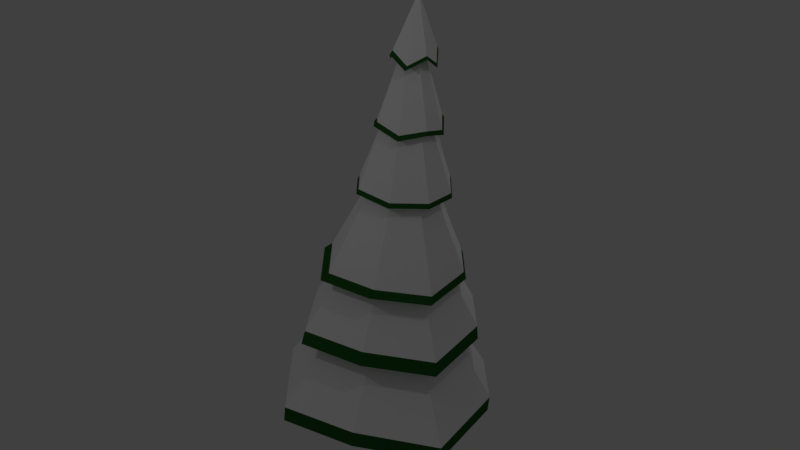 # Source: fur_tree-snow.blend  (saved by Blender 2.79.0; exported with 4.5.12 LTS)
import bpy
from mathutils import Matrix  # noqa: F401  (used for matrix-valued properties, if any)

bpy.ops.wm.read_factory_settings(use_empty=True)
scene = bpy.context.scene
scene.name = 'Scene'

# ---- collections
col_collection_1 = bpy.data.collections.new('Collection 1'); scene.collection.children.link(col_collection_1)

# ---- materials (node trees are filled in below, after node groups)
mat_material_003 = bpy.data.materials.new('Material.003')
mat_material_003.alpha_threshold = 0.0
mat_material_003.use_transparent_shadow = False
mat_material_003.diffuse_color = (0.03584, 0.3264, 0.01446, 1.0)
mat_material_003.roughness = 0.5
mat_material_004 = bpy.data.materials.new('Material.004')
mat_material_004.alpha_threshold = 0.0
mat_material_004.use_transparent_shadow = False
mat_material_004.diffuse_color = (0.233, 0.02564, 0.008183, 1.0)
mat_material_004.roughness = 0.5
mat_material_005 = bpy.data.materials.new('Material.005')
mat_material_005.alpha_threshold = 0.0
mat_material_005.use_transparent_shadow = False
mat_material_005.diffuse_color = (0.01913, 0.1149, 0.01958, 1.0)
mat_material_005.roughness = 0.5
mat_material_006 = bpy.data.materials.new('Material.006')
mat_material_006.alpha_threshold = 0.0
mat_material_006.use_transparent_shadow = False
mat_material_006.diffuse_color = (1.0, 1.0, 1.0, 1.0)
mat_material_006.roughness = 0.5

# ---- material node trees

# ---- world
world_world = bpy.data.worlds.new('World'); scene.world = world_world
world_world.color = (0.05088, 0.05088, 0.05088)
world_world.use_sun_shadow = False
world_world.sun_shadow_jitter_overblur = 0.0
world_world.cycles.sampling_method = 'MANUAL'

# ---- lights
light_lamp_002 = bpy.data.lights.new('Lamp.002', 'POINT')
light_lamp_002.transmission_factor = 0.0
light_lamp_002.cutoff_distance = 30.0
light_lamp_002.energy = 100.0
light_lamp_002.shadow_buffer_clip_start = 1.001
light_lamp_002.shadow_soft_size = 0.1
light_lamp_002.shadow_maximum_resolution = 0.006
light_lamp_002.use_absolute_resolution = True
light_lamp_001 = bpy.data.lights.new('Lamp.001', 'POINT')
light_lamp_001.transmission_factor = 0.0
light_lamp_001.cutoff_distance = 30.0
light_lamp_001.energy = 100.0
light_lamp_001.shadow_buffer_clip_start = 1.001
light_lamp_001.shadow_soft_size = 0.1
light_lamp_001.shadow_maximum_resolution = 0.006
light_lamp_001.use_absolute_resolution = True
light_lamp = bpy.data.lights.new('Lamp', 'POINT')
light_lamp.transmission_factor = 0.0
light_lamp.cutoff_distance = 30.0
light_lamp.energy = 100.0
light_lamp.shadow_buffer_clip_start = 1.001
light_lamp.shadow_soft_size = 0.1
light_lamp.shadow_maximum_resolution = 0.006
light_lamp.use_absolute_resolution = True

# ---- meshes
me_cylinder_003 = bpy.data.meshes.new('Cylinder.003')
me_cylinder_003.from_pydata([(0.05467, 0.02576, 14.0), (0.06529, 0.02136, 14.0), (0.06969, 0.01074, 14.0), (0.06529, 0.0001125, 14.0), (0.05467, -0.004288, 14.0), (0.04405, 0.0001125, 14.0), (0.03965, 0.01074, 14.0), (0.04405, 0.02136, 14.0), (-0.01495, 1.01, 5.434), (-0.01495, 0.8461, 7.366), (-0.01495, 0.6819, 9.297), (-0.01495, 0.5178, 11.23), (0.05028, 0.1866, 12.8), (0.1836, 0.1314, 12.8), (0.3303, 0.3418, 11.0), (0.4389, 0.4504, 9.198), (0.5475, 0.559, 7.39), (0.6561, 0.6676, 5.583), (0.2389, -0.001946, 12.8), (0.5045, -0.001649, 11.23), (0.6686, -0.001649, 9.297), (0.8328, -0.001649, 7.366), (0.9969, -0.001648, 5.434), (0.1836, -0.1353, 12.8), (0.3303, -0.3457, 11.0), (0.4389, -0.4543, 9.198), (0.5475, -0.5629, 7.39), (0.6561, -0.6715, 5.583), (-0.0106, -0.1905, 12.8), (-0.01495, -0.5211, 11.23), (-0.01495, -0.6852, 9.297), (-0.01495, -0.8494, 7.366), (-0.01495, -1.013, 5.434), (-0.08307, -0.1353, 12.67), (-0.3571, -0.3457, 11.0), (-0.4657, -0.4543, 9.198), (-0.5743, -0.5629, 7.39), (-0.6829, -0.6715, 5.583), (-0.1992, -0.001946, 12.8), (-0.5344, -0.001649, 11.23), (-0.6985, -0.001649, 9.297), (-0.8627, -0.001649, 7.366), (-1.027, -0.001648, 5.434), (-0.144, 0.1314, 12.8), (-0.3571, 0.3418, 11.0), (-0.4657, 0.4504, 9.198), (-0.5743, 0.559, 7.39), (-0.6829, 0.6676, 5.583), (0.06897, 0.6726, 12.53), (0.5023, 0.4479, 12.22), (0.7297, 0.0119, 12.53), (0.5023, -0.4264, 12.22), (0.06897, -0.6488, 12.53), (-0.372, -0.4264, 12.22), (-0.5917, 0.0119, 12.53), (-0.372, 0.4479, 12.22), (0.07838, 0.9983, 10.56), (0.7267, 0.6635, 10.38), (1.065, 0.0119, 10.56), (0.7267, -0.642, 10.38), (0.07838, -0.9745, 10.56), (-0.5788, -0.642, 10.38), (-0.9081, 0.0119, 10.56), (-0.5788, 0.6635, 10.38), (0.07838, 1.442, 8.632), (1.02, 0.9568, 8.575), (1.508, 0.0119, 8.632), (1.02, -0.9353, 8.575), (0.07838, -1.418, 8.632), (-0.8721, -0.9353, 8.575), (-1.351, 0.0119, 8.632), (-0.8721, 0.9568, 8.575), (-0.02991, 2.082, 6.177), (1.381, 1.365, 6.278), (2.099, -0.04664, 6.177), (1.381, -1.453, 6.278), (-0.02991, -2.176, 6.177), (-1.436, -1.453, 6.278), (-2.159, -0.04664, 6.177), (-1.436, 1.365, 6.278), (-0.01114, 2.828, 4.336), (1.826, 1.886, 4.555), (2.764, 0.05364, 4.336), (1.826, -1.786, 4.555), (-0.01114, -2.721, 4.336), (-1.846, -1.786, 4.555), (-2.786, 0.05364, 4.336), (-1.69, 1.73, 4.555), (-0.03211, 3.273, 1.917), (2.149, 2.082, 2.329), (3.34, -0.09888, 1.917), (2.202, -2.324, 2.291), (-0.03211, -3.471, 1.917), (-2.261, -2.324, 2.291), (-3.404, -0.09888, 1.917), (-2.261, 2.138, 2.291), (-0.02622, 0.5879, 0.7009), (0.008385, 0.5382, 4.927), (0.3645, 0.4261, 0.7009), (0.3492, 0.3971, 4.927), (0.5264, 0.03537, 0.7009), (0.4903, 0.0563, 4.927), (0.3645, -0.3554, 0.7009), (0.3492, -0.2845, 4.927), (-0.02622, -0.5172, 0.7009), (0.008385, -0.4256, 4.927), (-0.3329, -0.3054, 0.7009), (-0.3324, -0.2845, 4.927), (-0.4741, 0.03537, 0.7009), (-0.4736, 0.0563, 4.927), (-0.3329, 0.3762, 0.7009), (-0.3324, 0.3971, 4.927), (0.002541, 0.4526, 1.647), (0.3246, 0.3318, 1.647), (0.4303, 0.04006, 1.647), (0.2943, -0.2517, 1.647), (0.002541, -0.3725, 1.647), (-0.2892, -0.2517, 1.647), (-0.41, 0.04006, 1.647), (-0.2892, 0.3318, 1.647), (-0.04702, 3.277, 1.447), (2.135, 2.086, 1.859), (3.325, -0.09456, 1.447), (2.187, -2.32, 1.821), (-0.04702, -3.466, 1.447), (-2.276, -2.32, 1.821), (-3.419, -0.09456, 1.447), (-2.276, 2.143, 1.821), (-0.05402, 2.849, 3.96), (1.832, 1.881, 4.185), (2.795, 0.0002147, 3.96), (1.832, -1.889, 4.185), (-0.05402, -2.849, 3.96), (-1.938, -1.889, 4.185), (-2.903, 0.0002148, 3.96), (-1.778, 1.721, 4.185), (-0.0928, 2.287, 5.972), (1.431, 1.512, 6.081), (2.206, -0.01224, 5.972), (1.431, -1.531, 6.081), (-0.0928, -2.311, 5.972), (-1.611, -1.531, 6.081), (-2.392, -0.01224, 5.972), (-1.611, 1.512, 6.081), (0.07225, 0.733, 12.42), (0.5363, 0.4768, 12.08), (0.7823, 0.01724, 12.41), (0.5313, -0.4396, 12.09), (0.06369, -0.6959, 12.44), (-0.4226, -0.4292, 12.09), (-0.6573, 0.03531, 12.41), (-0.3915, 0.4997, 12.11), (0.06693, 1.107, 10.45), (0.786, 0.7383, 10.25), (1.134, 0.007471, 10.46), (0.7694, -0.688, 10.25), (0.0592, -1.035, 10.45), (-0.6389, -0.7093, 10.25), (-1.011, 0.00257, 10.45), (-0.6341, 0.7315, 10.27), (0.07674, 1.506, 8.497), (1.056, 1.001, 8.438), (1.564, 0.01885, 8.497), (1.056, -0.9662, 8.438), (0.07674, -1.468, 8.497), (-0.9117, -0.9662, 8.438), (-1.41, 0.01885, 8.497), (-0.9117, 1.001, 8.438)], [], [(48, 0, 1, 49), (49, 1, 2, 50), (50, 2, 3, 51), (51, 3, 4, 52), (52, 4, 5, 53), (53, 5, 6, 54), (1, 0, 7, 6, 5, 4, 3, 2), (54, 6, 7, 55), (55, 7, 0, 48), (95, 47, 8, 88), (87, 46, 9, 80), (79, 45, 10, 72), (71, 44, 11, 64), (63, 43, 12, 56), (94, 42, 47, 95), (86, 41, 46, 87), (78, 40, 45, 79), (70, 39, 44, 71), (62, 38, 43, 63), (93, 37, 42, 94), (85, 36, 41, 86), (77, 35, 40, 78), (69, 34, 39, 70), (61, 33, 38, 62), (92, 32, 37, 93), (84, 31, 36, 85), (76, 30, 35, 77), (68, 29, 34, 69), (60, 28, 33, 61), (91, 27, 32, 92), (83, 26, 31, 84), (75, 25, 30, 76), (67, 24, 29, 68), (59, 23, 28, 60), (90, 22, 27, 91), (82, 21, 26, 83), (74, 20, 25, 75), (66, 19, 24, 67), (58, 18, 23, 59), (89, 17, 22, 90), (81, 16, 21, 82), (73, 15, 20, 74), (65, 14, 19, 66), (57, 13, 18, 58), (88, 8, 17, 89), (80, 9, 16, 81), (72, 10, 15, 73), (64, 11, 14, 65), (56, 12, 13, 57), (43, 55, 48, 12), (38, 54, 55, 43), (33, 53, 54, 38), (28, 52, 53, 33), (23, 51, 52, 28), (18, 50, 51, 23), (13, 49, 50, 18), (12, 48, 49, 13), (11, 56, 57, 14), (14, 57, 58, 19), (19, 58, 59, 24), (24, 59, 60, 29), (29, 60, 61, 34), (34, 61, 62, 39), (39, 62, 63, 44), (44, 63, 56, 11), (10, 64, 65, 15), (15, 65, 66, 20), (20, 66, 67, 25), (25, 67, 68, 30), (30, 68, 69, 35), (35, 69, 70, 40), (40, 70, 71, 45), (45, 71, 64, 10), (9, 72, 73, 16), (16, 73, 74, 21), (21, 74, 75, 26), (26, 75, 76, 31), (31, 76, 77, 36), (36, 77, 78, 41), (41, 78, 79, 46), (46, 79, 72, 9), (8, 80, 81, 17), (17, 81, 82, 22), (22, 82, 83, 27), (27, 83, 84, 32), (32, 84, 85, 37), (37, 85, 86, 42), (42, 86, 87, 47), (47, 87, 80, 8), (112, 97, 99, 113), (113, 99, 101, 114), (114, 101, 103, 115), (115, 103, 105, 116), (116, 105, 107, 117), (117, 107, 109, 118), (99, 97, 111, 109, 107, 105, 103, 101), (118, 109, 111, 119), (119, 111, 97, 112), (96, 98, 100, 102, 104, 106, 108, 110), (110, 119, 112, 96), (108, 118, 119, 110), (106, 117, 118, 108), (104, 116, 117, 106), (102, 115, 116, 104), (100, 114, 115, 102), (98, 113, 114, 100), (96, 112, 113, 98), (93, 94, 126, 125), (91, 92, 124, 123), (89, 90, 122, 121), (94, 95, 127, 126), (92, 93, 125, 124), (90, 91, 123, 122), (88, 89, 121, 120), (95, 88, 120, 127), (80, 87, 135, 128), (86, 85, 133, 134), (84, 83, 131, 132), (82, 81, 129, 130), (87, 86, 134, 135), (85, 84, 132, 133), (83, 82, 130, 131), (81, 80, 128, 129), (79, 78, 142, 143), (77, 76, 140, 141), (75, 74, 138, 139), (73, 72, 136, 137), (72, 79, 143, 136), (78, 77, 141, 142), (76, 75, 139, 140), (74, 73, 137, 138), (50, 49, 145, 146), (62, 61, 157, 158), (69, 68, 164, 165), (49, 48, 144, 145), (63, 62, 158, 159), (70, 69, 165, 166), (48, 55, 151, 144), (56, 63, 159, 152), (71, 70, 166, 167), (55, 54, 150, 151), (57, 56, 152, 153), (64, 71, 167, 160), (54, 53, 149, 150), (58, 57, 153, 154), (65, 64, 160, 161), (53, 52, 148, 149), (59, 58, 154, 155), (66, 65, 161, 162), (52, 51, 147, 148), (60, 59, 155, 156), (67, 66, 162, 163), (51, 50, 146, 147), (61, 60, 156, 157), (68, 67, 163, 164)])
me_cylinder_003.polygons.foreach_set('material_index', [3, 3, 3, 3, 3, 3, 0, 3, 3, 3, 3, 3, 3, 3, 3, 3, 3, 3, 3, 3, 3, 3, 3, 3, 3, 3, 3, 3, 3, 3, 3, 3, 3, 3, 3, 3, 3, 3, 3, 3, 3, 3, 3, 3, 3, 3, 3, 3, 3, 0, 0, 0, 0, 0, 0, 0, 0, 0, 0, 0, 0, 0, 0, 0, 0, 0, 0, 0, 0, 0, 0, 0, 0, 0, 0, 0, 0, 0, 0, 0, 0, 0, 0, 0, 0, 0, 0, 0, 0, 1, 1, 1, 1, 1, 1, 1, 1, 1, 1, 1, 1, 1, 1, 1, 1, 1, 1, 2, 2, 2, 2, 2, 2, 2, 2, 2, 2, 2, 2, 2, 2, 2, 2, 2, 2, 2, 2, 2, 2, 2, 2, 2, 2, 2, 2, 2, 2, 2, 2, 2, 2, 2, 2, 2, 2, 2, 2, 2, 2, 2, 2, 2, 2, 2, 2])
me_cylinder_003.materials.append(mat_material_003)
me_cylinder_003.materials.append(mat_material_004)
me_cylinder_003.materials.append(mat_material_005)
me_cylinder_003.materials.append(mat_material_006)
me_cylinder_003.use_remesh_preserve_volume = False
me_cylinder_003.use_remesh_preserve_attributes = False
me_cylinder_003.use_mirror_vertex_groups = False
me_cylinder_003.update()

# ---- objects
ob_empty = bpy.data.objects.new('Empty', None)
ob_cylinder_003 = bpy.data.objects.new('Cylinder.003', me_cylinder_003)
ob_lamp_002 = bpy.data.objects.new('Lamp.002', light_lamp_002)
ob_lamp_001 = bpy.data.objects.new('Lamp.001', light_lamp_001)
ob_lamp = bpy.data.objects.new('Lamp', light_lamp)

# ---- transforms, parenting, visibility, modifiers, constraints
ob_empty.location = (0.2523, -6.098, 2.102)
ob_empty.empty_image_offset = (0.0, 0.0)
ob_empty.lineart.crease_threshold = 0.0
ob_cylinder_003.location = (0.02996, -1.404, -0.4986)
ob_cylinder_003.rotation_euler = (-6.244, 0.05523, 1.162)
ob_cylinder_003.scale = (0.7563, 0.7563, 0.7563)
ob_cylinder_003.lineart.crease_threshold = 0.0
_vg = ob_cylinder_003.vertex_groups.new(name='Bone')
for _i, _w in zip([96, 97, 98, 99, 100, 102, 104, 106, 108, 109, 110, 111, 112, 113, 114, 115, 116, 117, 118, 119], [0.9996, 0.000391, 0.9993, 0.01279, 0.999, 0.9989, 0.999, 0.9993, 0.9996, 0.02652, 0.9997, 0.03095, 0.9953, 0.9932, 0.9918, 0.9914, 0.9919, 0.9933, 0.9952, 0.9961]): _vg.add([_i], _w, 'REPLACE')
_vg = ob_cylinder_003.vertex_groups.new(name='Bone.001')
for _i, _w in zip([97, 99, 101, 103, 105, 107, 109, 111], [0.9748, 0.9686, 0.9803, 0.9856, 0.9857, 0.9817, 0.9617, 0.9595]): _vg.add([_i], _w, 'REPLACE')
_vg = ob_cylinder_003.vertex_groups.new(name='Bone.002')
for _i, _w in zip([8, 9, 16, 17, 21, 22, 26, 27, 31, 32, 36, 37, 41, 42, 46, 47, 72, 73, 74, 75, 76, 77, 78, 79, 80, 81, 82, 83, 84, 85, 86, 87, 88, 89, 90, 91, 92, 93, 94, 95, 120, 121, 122, 123, 124, 125, 126, 127, 128, 129, 130, 131, 132, 133, 134, 135, 136, 137, 138, 139, 140, 141, 142, 143], [0.9702, 0.1963, 0.07411, 0.9742, 0.04173, 0.9637, 0.01587, 0.9683, 0.03332, 0.9596, 0.06486, 0.9688, 0.1862, 0.9646, 0.6069, 0.9753, 0.1384, 0.08291, 0.05255, 0.03092, 0.05181, 0.07871, 0.1529, 0.2233, 0.6061, 0.5705, 0.5622, 0.5294, 0.5281, 0.52, 0.5523, 0.6224, 0.9677, 0.9675, 0.9655, 0.9646, 0.9635, 0.9651, 0.9653, 0.9682, 0.9677, 0.9674, 0.9655, 0.9645, 0.9635, 0.9651, 0.9653, 0.9681, 0.6058, 0.5719, 0.5614, 0.5297, 0.5279, 0.5209, 0.5529, 0.6171, 0.1395, 0.0857, 0.05284, 0.03041, 0.05225, 0.0793, 0.1572, 0.2234]): _vg.add([_i], _w, 'REPLACE')
_vg = ob_cylinder_003.vertex_groups.new(name='Bone.003')
for _i, _w in zip([8, 9, 16, 17, 21, 22, 26, 27, 31, 32, 36, 37, 41, 42, 46, 72, 73, 74, 75, 76, 77, 78, 79, 80, 81, 82, 83, 84, 85, 86, 87, 88, 89, 90, 91, 92, 93, 94, 95, 120, 121, 122, 123, 124, 125, 126, 127, 128, 129, 130, 131, 132, 133, 134, 135, 136, 137, 138, 139, 140, 141, 142, 143], [0.008568, 0.7765, 0.9007, 0.0007101, 0.9261, 0.02135, 0.9416, 0.01237, 0.9314, 0.02961, 0.9119, 0.01151, 0.7887, 0.01964, 0.371, 0.54, 0.5842, 0.6252, 0.624, 0.6252, 0.5854, 0.5247, 0.4434, 0.3864, 0.4212, 0.4299, 0.4626, 0.4647, 0.4729, 0.441, 0.3702, 0.01344, 0.01391, 0.01789, 0.01964, 0.02187, 0.01865, 0.01826, 0.01243, 0.01342, 0.01411, 0.01779, 0.01971, 0.02176, 0.01873, 0.01825, 0.01267, 0.3867, 0.4199, 0.4307, 0.4623, 0.4649, 0.472, 0.4403, 0.3756, 0.539, 0.5817, 0.6252, 0.6239, 0.6258, 0.584, 0.5214, 0.4434]): _vg.add([_i], _w, 'REPLACE')
_vg = ob_cylinder_003.vertex_groups.new(name='Bone.004')
for _i, _w in zip([9, 10, 14, 15, 20, 21, 24, 25, 30, 31, 34, 35, 40, 44, 45, 57, 58, 59, 61, 63, 64, 65, 66, 67, 68, 69, 70, 71, 72, 73, 74, 75, 76, 77, 78, 79, 136, 137, 138, 139, 140, 141, 142, 143, 153, 154, 155, 157, 159, 160, 161, 162, 163, 164, 165, 166, 167], [0.003218, 0.9633, 0.02465, 0.9521, 0.9571, 0.004817, 0.03202, 0.9494, 0.9592, 0.002665, 0.019, 0.9553, 0.9656, 0.008652, 0.9585, 0.009014, 0.0005208, 0.009319, 0.003481, 0.002465, 0.7177, 0.7199, 0.7116, 0.7205, 0.718, 0.731, 0.7248, 0.7303, 0.3148, 0.3254, 0.3148, 0.3277, 0.3158, 0.3287, 0.3158, 0.3264, 0.3146, 0.3252, 0.3145, 0.328, 0.3148, 0.3295, 0.3149, 0.3264, 0.009534, 0.0006408, 0.009782, 0.003772, 0.002957, 0.7177, 0.7199, 0.7117, 0.7205, 0.7179, 0.7312, 0.7248, 0.7304]): _vg.add([_i], _w, 'REPLACE')
_vg = ob_cylinder_003.vertex_groups.new(name='Bone.005')
for _i, _w in zip([0, 1, 2, 3, 4, 5, 6, 7, 8, 9, 10, 11, 12, 13, 14, 15, 16, 17, 18, 19, 20, 21, 22, 23, 24, 25, 26, 27, 28, 29, 30, 31, 32, 33, 34, 35, 36, 37, 38, 39, 40, 41, 42, 43, 44, 45, 46, 47, 48, 49, 50, 51, 52, 53, 54, 55, 56, 57, 58, 59, 60, 61, 62, 63, 64, 65, 66, 67, 68, 69, 70, 71, 72, 73, 74, 75, 76, 77, 78, 79, 80, 81, 82, 83, 84, 85, 86, 87, 88, 89, 90, 91, 92, 93, 94, 95, 96, 97, 98, 99, 100, 101, 102, 104, 106, 107, 108, 109, 110, 111, 112, 113, 114, 115, 116, 117, 118, 119, 120, 121, 122, 123, 124, 125, 126, 127, 128, 129, 130, 131, 132, 133, 134, 135, 136, 137, 138, 139, 140, 141, 142, 143, 144, 145, 146, 147, 148, 149, 150, 151, 152, 153, 154, 155, 156, 157, 158, 159, 160, 161, 162, 163, 164, 165, 166, 167], [0.9999, 0.9999, 0.9999, 0.9999, 0.9999, 0.9999, 0.9999, 0.9999, 1.0, 0.9781, 1.0, 1.0, 0.9998, 0.9997, 0.9998, 1.0, 0.9982, 1.0, 0.9996, 1.0, 1.0, 1.0, 1.0, 0.9996, 1.0, 1.0, 1.0, 0.9995, 1.0, 1.0, 1.0, 1.0, 1.0, 0.9995, 1.0, 1.0, 1.0, 1.0, 1.0, 1.0, 1.0, 1.0, 1.0, 0.9999, 1.0, 1.0, 1.0, 1.0, 0.9998, 0.9997, 0.9998, 0.9999, 0.9998, 1.0, 0.9998, 0.9998, 0.9998, 0.9948, 1.0, 0.9997, 0.9977, 1.0, 1.0, 0.9981, 1.0, 1.0, 1.0, 1.0, 1.0, 1.0, 1.0, 0.999, 1.0, 1.0, 0.9999, 1.0, 0.9962, 1.0, 1.0, 1.0, 1.0, 1.0, 1.0, 1.0, 1.0, 1.0, 1.0, 1.0, 1.0, 1.0, 1.0, 1.0, 1.0, 1.0, 1.0, 1.0, 0.9973, 1.0, 1.0, 0.9994, 1.0, 0.9858, 1.0, 1.0, 1.0, 1.54e-05, 0.9962, 1.0, 0.9738, 1.0, 1.0, 1.0, 1.0, 1.0, 1.0, 1.0, 1.0, 1.0, 1.0, 1.0, 0.999, 1.0, 1.0, 1.0, 0.9981, 1.0, 1.0, 1.0, 1.0, 1.0, 1.0, 1.0, 1.0, 1.0, 1.0, 1.0, 1.0, 1.0, 0.9808, 1.0, 1.0, 1.0, 0.9998, 0.9997, 0.9998, 1.0, 0.9999, 1.0, 0.9998, 0.9998, 0.9991, 0.9922, 1.0, 0.9991, 0.9946, 1.0, 1.0, 0.9959, 1.0, 1.0, 0.9999, 1.0, 1.0, 1.0, 1.0, 0.9997]): _vg.add([_i], _w, 'REPLACE')
_m = ob_cylinder_003.modifiers.new('Armature', 'ARMATURE')
ob_lamp_002.location = (-2.355, -9.128, 11.7)
ob_lamp_002.rotation_euler = (0.6503, 0.05522, 1.866)
ob_lamp_002.lock_rotations_4d = False
ob_lamp_002.empty_display_type = 'ARROWS'
ob_lamp_002.color = (0.0, 0.0, 0.0, 0.0)
ob_lamp_002.lineart.crease_threshold = 0.0
ob_lamp_001.location = (-1.546, 4.496, 7.884)
ob_lamp_001.rotation_euler = (0.6503, 0.05522, 1.866)
ob_lamp_001.lock_rotations_4d = False
ob_lamp_001.empty_display_type = 'ARROWS'
ob_lamp_001.color = (0.0, 0.0, 0.0, 0.0)
ob_lamp_001.lineart.crease_threshold = 0.0
ob_lamp.location = (8.05, -2.84, 16.53)
ob_lamp.rotation_euler = (0.6503, 0.05522, 1.866)
ob_lamp.lock_rotations_4d = False
ob_lamp.empty_display_type = 'ARROWS'
ob_lamp.color = (0.0, 0.0, 0.0, 0.0)
ob_lamp.lineart.crease_threshold = 0.0

# ---- collection membership
col_collection_1.objects.link(ob_empty)
col_collection_1.objects.link(ob_cylinder_003)
col_collection_1.objects.link(ob_lamp_002)
col_collection_1.objects.link(ob_lamp_001)
col_collection_1.objects.link(ob_lamp)

# ---- scene / render settings (as saved in the file)
scene.frame_start = 1; scene.frame_end = 250; scene.frame_set(1)
scene.render.engine = 'BLENDER_EEVEE_NEXT'
scene.render.resolution_percentage = 50
scene.render.dither_intensity = 0.0
scene.cycles.use_denoising = False
scene.cycles.samples = 128
scene.cycles.sampling_pattern = 'TABULATED_SOBOL'
scene.cycles.use_adaptive_sampling = False
scene.cycles.use_light_tree = False
scene.cycles.blur_glossy = 0.0
scene.cycles.sample_clamp_indirect = 0.0
scene.view_settings.view_transform = 'Standard'
bpy.context.view_layer.update()

# ---- added for rendering (the .blend has no active camera): camera
cam_auto = bpy.data.cameras.new('AutoCamera')
cam_auto.lens = 50.0
cam_auto.sensor_width = 36.0
cam_auto.clip_end = 1000.0
ob_auto_camera = bpy.data.objects.new('AutoCamera', cam_auto)
scene.collection.objects.link(ob_auto_camera)
ob_auto_camera.location = (13.9288, -17.4933, 15.8643)
ob_auto_camera.rotation_euler = (1.09748, -7.21219e-08, 0.694738)
scene.camera = ob_auto_camera
bpy.context.view_layer.update()

